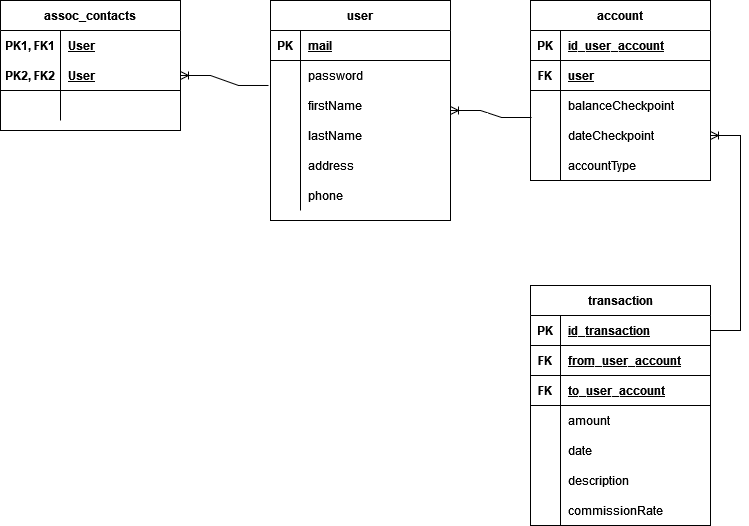

The diagram above was exported from draw.io. Its source (the exported page's mxGraphModel, read from the mxfile embedded in the PNG):
<mxGraphModel dx="868" dy="440" grid="1" gridSize="10" guides="1" tooltips="1" connect="1" arrows="1" fold="1" page="1" pageScale="1" pageWidth="827" pageHeight="1169" math="0" shadow="0">
  <root>
    <mxCell id="0" />
    <mxCell id="1" parent="0" />
    <mxCell id="bxyPx-NkGGjTg9aIsLzp-1" value="user" style="shape=table;startSize=30;container=1;collapsible=1;childLayout=tableLayout;fixedRows=1;rowLines=0;fontStyle=1;align=center;resizeLast=1;" parent="1" vertex="1">
      <mxGeometry x="330" y="110" width="180" height="220" as="geometry" />
    </mxCell>
    <mxCell id="bxyPx-NkGGjTg9aIsLzp-2" value="" style="shape=tableRow;horizontal=0;startSize=0;swimlaneHead=0;swimlaneBody=0;fillColor=none;collapsible=0;dropTarget=0;points=[[0,0.5],[1,0.5]];portConstraint=eastwest;top=0;left=0;right=0;bottom=1;" parent="bxyPx-NkGGjTg9aIsLzp-1" vertex="1">
      <mxGeometry y="30" width="180" height="30" as="geometry" />
    </mxCell>
    <mxCell id="bxyPx-NkGGjTg9aIsLzp-3" value="PK" style="shape=partialRectangle;connectable=0;fillColor=none;top=0;left=0;bottom=0;right=0;fontStyle=1;overflow=hidden;" parent="bxyPx-NkGGjTg9aIsLzp-2" vertex="1">
      <mxGeometry width="30" height="30" as="geometry">
        <mxRectangle width="30" height="30" as="alternateBounds" />
      </mxGeometry>
    </mxCell>
    <mxCell id="bxyPx-NkGGjTg9aIsLzp-4" value="mail" style="shape=partialRectangle;connectable=0;fillColor=none;top=0;left=0;bottom=0;right=0;align=left;spacingLeft=6;fontStyle=5;overflow=hidden;" parent="bxyPx-NkGGjTg9aIsLzp-2" vertex="1">
      <mxGeometry x="30" width="150" height="30" as="geometry">
        <mxRectangle width="150" height="30" as="alternateBounds" />
      </mxGeometry>
    </mxCell>
    <mxCell id="bxyPx-NkGGjTg9aIsLzp-5" value="" style="shape=tableRow;horizontal=0;startSize=0;swimlaneHead=0;swimlaneBody=0;fillColor=none;collapsible=0;dropTarget=0;points=[[0,0.5],[1,0.5]];portConstraint=eastwest;top=0;left=0;right=0;bottom=0;" parent="bxyPx-NkGGjTg9aIsLzp-1" vertex="1">
      <mxGeometry y="60" width="180" height="30" as="geometry" />
    </mxCell>
    <mxCell id="bxyPx-NkGGjTg9aIsLzp-6" value="" style="shape=partialRectangle;connectable=0;fillColor=none;top=0;left=0;bottom=0;right=0;editable=1;overflow=hidden;" parent="bxyPx-NkGGjTg9aIsLzp-5" vertex="1">
      <mxGeometry width="30" height="30" as="geometry">
        <mxRectangle width="30" height="30" as="alternateBounds" />
      </mxGeometry>
    </mxCell>
    <mxCell id="bxyPx-NkGGjTg9aIsLzp-7" value="password" style="shape=partialRectangle;connectable=0;fillColor=none;top=0;left=0;bottom=0;right=0;align=left;spacingLeft=6;overflow=hidden;" parent="bxyPx-NkGGjTg9aIsLzp-5" vertex="1">
      <mxGeometry x="30" width="150" height="30" as="geometry">
        <mxRectangle width="150" height="30" as="alternateBounds" />
      </mxGeometry>
    </mxCell>
    <mxCell id="bxyPx-NkGGjTg9aIsLzp-8" value="" style="shape=tableRow;horizontal=0;startSize=0;swimlaneHead=0;swimlaneBody=0;fillColor=none;collapsible=0;dropTarget=0;points=[[0,0.5],[1,0.5]];portConstraint=eastwest;top=0;left=0;right=0;bottom=0;" parent="bxyPx-NkGGjTg9aIsLzp-1" vertex="1">
      <mxGeometry y="90" width="180" height="30" as="geometry" />
    </mxCell>
    <mxCell id="bxyPx-NkGGjTg9aIsLzp-9" value="" style="shape=partialRectangle;connectable=0;fillColor=none;top=0;left=0;bottom=0;right=0;editable=1;overflow=hidden;" parent="bxyPx-NkGGjTg9aIsLzp-8" vertex="1">
      <mxGeometry width="30" height="30" as="geometry">
        <mxRectangle width="30" height="30" as="alternateBounds" />
      </mxGeometry>
    </mxCell>
    <mxCell id="bxyPx-NkGGjTg9aIsLzp-10" value="firstName" style="shape=partialRectangle;connectable=0;fillColor=none;top=0;left=0;bottom=0;right=0;align=left;spacingLeft=6;overflow=hidden;" parent="bxyPx-NkGGjTg9aIsLzp-8" vertex="1">
      <mxGeometry x="30" width="150" height="30" as="geometry">
        <mxRectangle width="150" height="30" as="alternateBounds" />
      </mxGeometry>
    </mxCell>
    <mxCell id="bxyPx-NkGGjTg9aIsLzp-11" value="" style="shape=tableRow;horizontal=0;startSize=0;swimlaneHead=0;swimlaneBody=0;fillColor=none;collapsible=0;dropTarget=0;points=[[0,0.5],[1,0.5]];portConstraint=eastwest;top=0;left=0;right=0;bottom=0;" parent="bxyPx-NkGGjTg9aIsLzp-1" vertex="1">
      <mxGeometry y="120" width="180" height="30" as="geometry" />
    </mxCell>
    <mxCell id="bxyPx-NkGGjTg9aIsLzp-12" value="" style="shape=partialRectangle;connectable=0;fillColor=none;top=0;left=0;bottom=0;right=0;editable=1;overflow=hidden;" parent="bxyPx-NkGGjTg9aIsLzp-11" vertex="1">
      <mxGeometry width="30" height="30" as="geometry">
        <mxRectangle width="30" height="30" as="alternateBounds" />
      </mxGeometry>
    </mxCell>
    <mxCell id="bxyPx-NkGGjTg9aIsLzp-13" value="lastName" style="shape=partialRectangle;connectable=0;fillColor=none;top=0;left=0;bottom=0;right=0;align=left;spacingLeft=6;overflow=hidden;" parent="bxyPx-NkGGjTg9aIsLzp-11" vertex="1">
      <mxGeometry x="30" width="150" height="30" as="geometry">
        <mxRectangle width="150" height="30" as="alternateBounds" />
      </mxGeometry>
    </mxCell>
    <mxCell id="om9YXcZbw6AMS7IjsoLM-13" value="" style="shape=tableRow;horizontal=0;startSize=0;swimlaneHead=0;swimlaneBody=0;fillColor=none;collapsible=0;dropTarget=0;points=[[0,0.5],[1,0.5]];portConstraint=eastwest;top=0;left=0;right=0;bottom=0;" parent="bxyPx-NkGGjTg9aIsLzp-1" vertex="1">
      <mxGeometry y="150" width="180" height="30" as="geometry" />
    </mxCell>
    <mxCell id="om9YXcZbw6AMS7IjsoLM-14" value="" style="shape=partialRectangle;connectable=0;fillColor=none;top=0;left=0;bottom=0;right=0;editable=1;overflow=hidden;" parent="om9YXcZbw6AMS7IjsoLM-13" vertex="1">
      <mxGeometry width="30" height="30" as="geometry">
        <mxRectangle width="30" height="30" as="alternateBounds" />
      </mxGeometry>
    </mxCell>
    <mxCell id="om9YXcZbw6AMS7IjsoLM-15" value="address" style="shape=partialRectangle;connectable=0;fillColor=none;top=0;left=0;bottom=0;right=0;align=left;spacingLeft=6;overflow=hidden;" parent="om9YXcZbw6AMS7IjsoLM-13" vertex="1">
      <mxGeometry x="30" width="150" height="30" as="geometry">
        <mxRectangle width="150" height="30" as="alternateBounds" />
      </mxGeometry>
    </mxCell>
    <mxCell id="om9YXcZbw6AMS7IjsoLM-16" value="" style="shape=tableRow;horizontal=0;startSize=0;swimlaneHead=0;swimlaneBody=0;fillColor=none;collapsible=0;dropTarget=0;points=[[0,0.5],[1,0.5]];portConstraint=eastwest;top=0;left=0;right=0;bottom=0;" parent="bxyPx-NkGGjTg9aIsLzp-1" vertex="1">
      <mxGeometry y="180" width="180" height="30" as="geometry" />
    </mxCell>
    <mxCell id="om9YXcZbw6AMS7IjsoLM-17" value="" style="shape=partialRectangle;connectable=0;fillColor=none;top=0;left=0;bottom=0;right=0;editable=1;overflow=hidden;" parent="om9YXcZbw6AMS7IjsoLM-16" vertex="1">
      <mxGeometry width="30" height="30" as="geometry">
        <mxRectangle width="30" height="30" as="alternateBounds" />
      </mxGeometry>
    </mxCell>
    <mxCell id="om9YXcZbw6AMS7IjsoLM-18" value="phone" style="shape=partialRectangle;connectable=0;fillColor=none;top=0;left=0;bottom=0;right=0;align=left;spacingLeft=6;overflow=hidden;" parent="om9YXcZbw6AMS7IjsoLM-16" vertex="1">
      <mxGeometry x="30" width="150" height="30" as="geometry">
        <mxRectangle width="150" height="30" as="alternateBounds" />
      </mxGeometry>
    </mxCell>
    <mxCell id="om9YXcZbw6AMS7IjsoLM-19" value="assoc_contacts" style="shape=table;startSize=30;container=1;collapsible=1;childLayout=tableLayout;fixedRows=1;rowLines=0;fontStyle=1;align=center;resizeLast=1;" parent="1" vertex="1">
      <mxGeometry x="60" y="110" width="180" height="130" as="geometry" />
    </mxCell>
    <mxCell id="om9YXcZbw6AMS7IjsoLM-20" value="" style="shape=tableRow;horizontal=0;startSize=0;swimlaneHead=0;swimlaneBody=0;fillColor=none;collapsible=0;dropTarget=0;points=[[0,0.5],[1,0.5]];portConstraint=eastwest;top=0;left=0;right=0;bottom=0;" parent="om9YXcZbw6AMS7IjsoLM-19" vertex="1">
      <mxGeometry y="30" width="180" height="30" as="geometry" />
    </mxCell>
    <mxCell id="om9YXcZbw6AMS7IjsoLM-21" value="PK1, FK1" style="shape=partialRectangle;connectable=0;fillColor=none;top=0;left=0;bottom=0;right=0;fontStyle=1;overflow=hidden;" parent="om9YXcZbw6AMS7IjsoLM-20" vertex="1">
      <mxGeometry width="60" height="30" as="geometry">
        <mxRectangle width="60" height="30" as="alternateBounds" />
      </mxGeometry>
    </mxCell>
    <mxCell id="om9YXcZbw6AMS7IjsoLM-22" value="User" style="shape=partialRectangle;connectable=0;fillColor=none;top=0;left=0;bottom=0;right=0;align=left;spacingLeft=6;fontStyle=5;overflow=hidden;" parent="om9YXcZbw6AMS7IjsoLM-20" vertex="1">
      <mxGeometry x="60" width="120" height="30" as="geometry">
        <mxRectangle width="120" height="30" as="alternateBounds" />
      </mxGeometry>
    </mxCell>
    <mxCell id="om9YXcZbw6AMS7IjsoLM-23" value="" style="shape=tableRow;horizontal=0;startSize=0;swimlaneHead=0;swimlaneBody=0;fillColor=none;collapsible=0;dropTarget=0;points=[[0,0.5],[1,0.5]];portConstraint=eastwest;top=0;left=0;right=0;bottom=1;" parent="om9YXcZbw6AMS7IjsoLM-19" vertex="1">
      <mxGeometry y="60" width="180" height="30" as="geometry" />
    </mxCell>
    <mxCell id="om9YXcZbw6AMS7IjsoLM-24" value="PK2, FK2" style="shape=partialRectangle;connectable=0;fillColor=none;top=0;left=0;bottom=0;right=0;fontStyle=1;overflow=hidden;" parent="om9YXcZbw6AMS7IjsoLM-23" vertex="1">
      <mxGeometry width="60" height="30" as="geometry">
        <mxRectangle width="60" height="30" as="alternateBounds" />
      </mxGeometry>
    </mxCell>
    <mxCell id="om9YXcZbw6AMS7IjsoLM-25" value="User" style="shape=partialRectangle;connectable=0;fillColor=none;top=0;left=0;bottom=0;right=0;align=left;spacingLeft=6;fontStyle=5;overflow=hidden;" parent="om9YXcZbw6AMS7IjsoLM-23" vertex="1">
      <mxGeometry x="60" width="120" height="30" as="geometry">
        <mxRectangle width="120" height="30" as="alternateBounds" />
      </mxGeometry>
    </mxCell>
    <mxCell id="om9YXcZbw6AMS7IjsoLM-29" value="" style="shape=tableRow;horizontal=0;startSize=0;swimlaneHead=0;swimlaneBody=0;fillColor=none;collapsible=0;dropTarget=0;points=[[0,0.5],[1,0.5]];portConstraint=eastwest;top=0;left=0;right=0;bottom=0;" parent="om9YXcZbw6AMS7IjsoLM-19" vertex="1">
      <mxGeometry y="90" width="180" height="30" as="geometry" />
    </mxCell>
    <mxCell id="om9YXcZbw6AMS7IjsoLM-30" value="" style="shape=partialRectangle;connectable=0;fillColor=none;top=0;left=0;bottom=0;right=0;editable=1;overflow=hidden;" parent="om9YXcZbw6AMS7IjsoLM-29" vertex="1">
      <mxGeometry width="60" height="30" as="geometry">
        <mxRectangle width="60" height="30" as="alternateBounds" />
      </mxGeometry>
    </mxCell>
    <mxCell id="om9YXcZbw6AMS7IjsoLM-31" value="" style="shape=partialRectangle;connectable=0;fillColor=none;top=0;left=0;bottom=0;right=0;align=left;spacingLeft=6;overflow=hidden;" parent="om9YXcZbw6AMS7IjsoLM-29" vertex="1">
      <mxGeometry x="60" width="120" height="30" as="geometry">
        <mxRectangle width="120" height="30" as="alternateBounds" />
      </mxGeometry>
    </mxCell>
    <mxCell id="om9YXcZbw6AMS7IjsoLM-36" value="" style="edgeStyle=entityRelationEdgeStyle;fontSize=12;html=1;endArrow=ERoneToMany;rounded=0;exitX=-0.011;exitY=0.833;exitDx=0;exitDy=0;exitPerimeter=0;entryX=1;entryY=0.5;entryDx=0;entryDy=0;" parent="1" source="bxyPx-NkGGjTg9aIsLzp-5" target="om9YXcZbw6AMS7IjsoLM-23" edge="1">
      <mxGeometry width="100" height="100" relative="1" as="geometry">
        <mxPoint x="360" y="220" as="sourcePoint" />
        <mxPoint x="260" y="260" as="targetPoint" />
      </mxGeometry>
    </mxCell>
    <mxCell id="om9YXcZbw6AMS7IjsoLM-37" value="account" style="shape=table;startSize=30;container=1;collapsible=1;childLayout=tableLayout;fixedRows=1;rowLines=0;fontStyle=1;align=center;resizeLast=1;" parent="1" vertex="1">
      <mxGeometry x="590" y="110" width="180" height="180" as="geometry" />
    </mxCell>
    <mxCell id="om9YXcZbw6AMS7IjsoLM-38" value="" style="shape=tableRow;horizontal=0;startSize=0;swimlaneHead=0;swimlaneBody=0;fillColor=none;collapsible=0;dropTarget=0;points=[[0,0.5],[1,0.5]];portConstraint=eastwest;top=0;left=0;right=0;bottom=1;" parent="om9YXcZbw6AMS7IjsoLM-37" vertex="1">
      <mxGeometry y="30" width="180" height="30" as="geometry" />
    </mxCell>
    <mxCell id="om9YXcZbw6AMS7IjsoLM-39" value="PK" style="shape=partialRectangle;connectable=0;fillColor=none;top=0;left=0;bottom=0;right=0;fontStyle=1;overflow=hidden;" parent="om9YXcZbw6AMS7IjsoLM-38" vertex="1">
      <mxGeometry width="30" height="30" as="geometry">
        <mxRectangle width="30" height="30" as="alternateBounds" />
      </mxGeometry>
    </mxCell>
    <mxCell id="om9YXcZbw6AMS7IjsoLM-40" value="id_user_account" style="shape=partialRectangle;connectable=0;fillColor=none;top=0;left=0;bottom=0;right=0;align=left;spacingLeft=6;fontStyle=5;overflow=hidden;" parent="om9YXcZbw6AMS7IjsoLM-38" vertex="1">
      <mxGeometry x="30" width="150" height="30" as="geometry">
        <mxRectangle width="150" height="30" as="alternateBounds" />
      </mxGeometry>
    </mxCell>
    <mxCell id="om9YXcZbw6AMS7IjsoLM-56" value="" style="shape=tableRow;horizontal=0;startSize=0;swimlaneHead=0;swimlaneBody=0;fillColor=none;collapsible=0;dropTarget=0;points=[[0,0.5],[1,0.5]];portConstraint=eastwest;top=0;left=0;right=0;bottom=1;" parent="om9YXcZbw6AMS7IjsoLM-37" vertex="1">
      <mxGeometry y="60" width="180" height="30" as="geometry" />
    </mxCell>
    <mxCell id="om9YXcZbw6AMS7IjsoLM-57" value="FK" style="shape=partialRectangle;connectable=0;fillColor=none;top=0;left=0;bottom=0;right=0;fontStyle=1;overflow=hidden;" parent="om9YXcZbw6AMS7IjsoLM-56" vertex="1">
      <mxGeometry width="30" height="30" as="geometry">
        <mxRectangle width="30" height="30" as="alternateBounds" />
      </mxGeometry>
    </mxCell>
    <mxCell id="om9YXcZbw6AMS7IjsoLM-58" value="user" style="shape=partialRectangle;connectable=0;fillColor=none;top=0;left=0;bottom=0;right=0;align=left;spacingLeft=6;fontStyle=5;overflow=hidden;" parent="om9YXcZbw6AMS7IjsoLM-56" vertex="1">
      <mxGeometry x="30" width="150" height="30" as="geometry">
        <mxRectangle width="150" height="30" as="alternateBounds" />
      </mxGeometry>
    </mxCell>
    <mxCell id="om9YXcZbw6AMS7IjsoLM-41" value="" style="shape=tableRow;horizontal=0;startSize=0;swimlaneHead=0;swimlaneBody=0;fillColor=none;collapsible=0;dropTarget=0;points=[[0,0.5],[1,0.5]];portConstraint=eastwest;top=0;left=0;right=0;bottom=0;" parent="om9YXcZbw6AMS7IjsoLM-37" vertex="1">
      <mxGeometry y="90" width="180" height="30" as="geometry" />
    </mxCell>
    <mxCell id="om9YXcZbw6AMS7IjsoLM-42" value="" style="shape=partialRectangle;connectable=0;fillColor=none;top=0;left=0;bottom=0;right=0;editable=1;overflow=hidden;" parent="om9YXcZbw6AMS7IjsoLM-41" vertex="1">
      <mxGeometry width="30" height="30" as="geometry">
        <mxRectangle width="30" height="30" as="alternateBounds" />
      </mxGeometry>
    </mxCell>
    <mxCell id="om9YXcZbw6AMS7IjsoLM-43" value="balanceCheckpoint" style="shape=partialRectangle;connectable=0;fillColor=none;top=0;left=0;bottom=0;right=0;align=left;spacingLeft=6;overflow=hidden;" parent="om9YXcZbw6AMS7IjsoLM-41" vertex="1">
      <mxGeometry x="30" width="150" height="30" as="geometry">
        <mxRectangle width="150" height="30" as="alternateBounds" />
      </mxGeometry>
    </mxCell>
    <mxCell id="om9YXcZbw6AMS7IjsoLM-44" value="" style="shape=tableRow;horizontal=0;startSize=0;swimlaneHead=0;swimlaneBody=0;fillColor=none;collapsible=0;dropTarget=0;points=[[0,0.5],[1,0.5]];portConstraint=eastwest;top=0;left=0;right=0;bottom=0;" parent="om9YXcZbw6AMS7IjsoLM-37" vertex="1">
      <mxGeometry y="120" width="180" height="30" as="geometry" />
    </mxCell>
    <mxCell id="om9YXcZbw6AMS7IjsoLM-45" value="" style="shape=partialRectangle;connectable=0;fillColor=none;top=0;left=0;bottom=0;right=0;editable=1;overflow=hidden;" parent="om9YXcZbw6AMS7IjsoLM-44" vertex="1">
      <mxGeometry width="30" height="30" as="geometry">
        <mxRectangle width="30" height="30" as="alternateBounds" />
      </mxGeometry>
    </mxCell>
    <mxCell id="om9YXcZbw6AMS7IjsoLM-46" value="dateCheckpoint" style="shape=partialRectangle;connectable=0;fillColor=none;top=0;left=0;bottom=0;right=0;align=left;spacingLeft=6;overflow=hidden;" parent="om9YXcZbw6AMS7IjsoLM-44" vertex="1">
      <mxGeometry x="30" width="150" height="30" as="geometry">
        <mxRectangle width="150" height="30" as="alternateBounds" />
      </mxGeometry>
    </mxCell>
    <mxCell id="bauQuatbFZFA71G6Tbnp-1" value="" style="shape=tableRow;horizontal=0;startSize=0;swimlaneHead=0;swimlaneBody=0;fillColor=none;collapsible=0;dropTarget=0;points=[[0,0.5],[1,0.5]];portConstraint=eastwest;top=0;left=0;right=0;bottom=0;" parent="om9YXcZbw6AMS7IjsoLM-37" vertex="1">
      <mxGeometry y="150" width="180" height="30" as="geometry" />
    </mxCell>
    <mxCell id="bauQuatbFZFA71G6Tbnp-2" value="" style="shape=partialRectangle;connectable=0;fillColor=none;top=0;left=0;bottom=0;right=0;editable=1;overflow=hidden;" parent="bauQuatbFZFA71G6Tbnp-1" vertex="1">
      <mxGeometry width="30" height="30" as="geometry">
        <mxRectangle width="30" height="30" as="alternateBounds" />
      </mxGeometry>
    </mxCell>
    <mxCell id="bauQuatbFZFA71G6Tbnp-3" value="accountType" style="shape=partialRectangle;connectable=0;fillColor=none;top=0;left=0;bottom=0;right=0;align=left;spacingLeft=6;overflow=hidden;" parent="bauQuatbFZFA71G6Tbnp-1" vertex="1">
      <mxGeometry x="30" width="150" height="30" as="geometry">
        <mxRectangle width="150" height="30" as="alternateBounds" />
      </mxGeometry>
    </mxCell>
    <mxCell id="nEOJgE2wUyGGagPJutDf-9" value="transaction" style="shape=table;startSize=30;container=1;collapsible=1;childLayout=tableLayout;fixedRows=1;rowLines=0;fontStyle=1;align=center;resizeLast=1;swimlaneLine=1;" parent="1" vertex="1">
      <mxGeometry x="590" y="395" width="180" height="240" as="geometry" />
    </mxCell>
    <mxCell id="nEOJgE2wUyGGagPJutDf-10" value="" style="shape=tableRow;horizontal=0;startSize=0;swimlaneHead=0;swimlaneBody=0;fillColor=none;collapsible=0;dropTarget=0;points=[[0,0.5],[1,0.5]];portConstraint=eastwest;top=0;left=0;right=0;bottom=1;" parent="nEOJgE2wUyGGagPJutDf-9" vertex="1">
      <mxGeometry y="30" width="180" height="30" as="geometry" />
    </mxCell>
    <mxCell id="nEOJgE2wUyGGagPJutDf-11" value="PK" style="shape=partialRectangle;connectable=0;fillColor=none;top=0;left=0;bottom=0;right=0;fontStyle=1;overflow=hidden;" parent="nEOJgE2wUyGGagPJutDf-10" vertex="1">
      <mxGeometry width="30" height="30" as="geometry">
        <mxRectangle width="30" height="30" as="alternateBounds" />
      </mxGeometry>
    </mxCell>
    <mxCell id="nEOJgE2wUyGGagPJutDf-12" value="id_transaction" style="shape=partialRectangle;connectable=0;fillColor=none;top=0;left=0;bottom=0;right=0;align=left;spacingLeft=6;fontStyle=5;overflow=hidden;" parent="nEOJgE2wUyGGagPJutDf-10" vertex="1">
      <mxGeometry x="30" width="150" height="30" as="geometry">
        <mxRectangle width="150" height="30" as="alternateBounds" />
      </mxGeometry>
    </mxCell>
    <mxCell id="nEOJgE2wUyGGagPJutDf-28" value="" style="shape=tableRow;horizontal=0;startSize=0;swimlaneHead=0;swimlaneBody=0;fillColor=none;collapsible=0;dropTarget=0;points=[[0,0.5],[1,0.5]];portConstraint=eastwest;top=0;left=0;right=0;bottom=1;swimlaneLine=0;" parent="nEOJgE2wUyGGagPJutDf-9" vertex="1">
      <mxGeometry y="60" width="180" height="30" as="geometry" />
    </mxCell>
    <mxCell id="nEOJgE2wUyGGagPJutDf-29" value="FK" style="shape=partialRectangle;connectable=0;fillColor=none;top=0;left=0;bottom=0;right=0;fontStyle=1;overflow=hidden;" parent="nEOJgE2wUyGGagPJutDf-28" vertex="1">
      <mxGeometry width="30" height="30" as="geometry">
        <mxRectangle width="30" height="30" as="alternateBounds" />
      </mxGeometry>
    </mxCell>
    <mxCell id="nEOJgE2wUyGGagPJutDf-30" value="from_user_account" style="shape=partialRectangle;connectable=0;fillColor=none;top=0;left=0;bottom=0;right=0;align=left;spacingLeft=6;fontStyle=5;overflow=hidden;" parent="nEOJgE2wUyGGagPJutDf-28" vertex="1">
      <mxGeometry x="30" width="150" height="30" as="geometry">
        <mxRectangle width="150" height="30" as="alternateBounds" />
      </mxGeometry>
    </mxCell>
    <mxCell id="nEOJgE2wUyGGagPJutDf-13" value="" style="shape=tableRow;horizontal=0;startSize=0;swimlaneHead=0;swimlaneBody=0;fillColor=none;collapsible=0;dropTarget=0;points=[[0,0.5],[1,0.5]];portConstraint=eastwest;top=0;left=0;right=0;bottom=1;" parent="nEOJgE2wUyGGagPJutDf-9" vertex="1">
      <mxGeometry y="90" width="180" height="30" as="geometry" />
    </mxCell>
    <mxCell id="nEOJgE2wUyGGagPJutDf-14" value="FK" style="shape=partialRectangle;connectable=0;fillColor=none;top=0;left=0;bottom=0;right=0;fontStyle=1;overflow=hidden;" parent="nEOJgE2wUyGGagPJutDf-13" vertex="1">
      <mxGeometry width="30" height="30" as="geometry">
        <mxRectangle width="30" height="30" as="alternateBounds" />
      </mxGeometry>
    </mxCell>
    <mxCell id="nEOJgE2wUyGGagPJutDf-15" value="to_user_account" style="shape=partialRectangle;connectable=0;fillColor=none;top=0;left=0;bottom=0;right=0;align=left;spacingLeft=6;fontStyle=5;overflow=hidden;" parent="nEOJgE2wUyGGagPJutDf-13" vertex="1">
      <mxGeometry x="30" width="150" height="30" as="geometry">
        <mxRectangle width="150" height="30" as="alternateBounds" />
      </mxGeometry>
    </mxCell>
    <mxCell id="nEOJgE2wUyGGagPJutDf-16" value="" style="shape=tableRow;horizontal=0;startSize=0;swimlaneHead=0;swimlaneBody=0;fillColor=none;collapsible=0;dropTarget=0;points=[[0,0.5],[1,0.5]];portConstraint=eastwest;top=0;left=0;right=0;bottom=0;" parent="nEOJgE2wUyGGagPJutDf-9" vertex="1">
      <mxGeometry y="120" width="180" height="30" as="geometry" />
    </mxCell>
    <mxCell id="nEOJgE2wUyGGagPJutDf-17" value="" style="shape=partialRectangle;connectable=0;fillColor=none;top=0;left=0;bottom=0;right=0;editable=1;overflow=hidden;" parent="nEOJgE2wUyGGagPJutDf-16" vertex="1">
      <mxGeometry width="30" height="30" as="geometry">
        <mxRectangle width="30" height="30" as="alternateBounds" />
      </mxGeometry>
    </mxCell>
    <mxCell id="nEOJgE2wUyGGagPJutDf-18" value="amount" style="shape=partialRectangle;connectable=0;fillColor=none;top=0;left=0;bottom=0;right=0;align=left;spacingLeft=6;overflow=hidden;" parent="nEOJgE2wUyGGagPJutDf-16" vertex="1">
      <mxGeometry x="30" width="150" height="30" as="geometry">
        <mxRectangle width="150" height="30" as="alternateBounds" />
      </mxGeometry>
    </mxCell>
    <mxCell id="nEOJgE2wUyGGagPJutDf-19" value="" style="shape=tableRow;horizontal=0;startSize=0;swimlaneHead=0;swimlaneBody=0;fillColor=none;collapsible=0;dropTarget=0;points=[[0,0.5],[1,0.5]];portConstraint=eastwest;top=0;left=0;right=0;bottom=0;" parent="nEOJgE2wUyGGagPJutDf-9" vertex="1">
      <mxGeometry y="150" width="180" height="30" as="geometry" />
    </mxCell>
    <mxCell id="nEOJgE2wUyGGagPJutDf-20" value="" style="shape=partialRectangle;connectable=0;fillColor=none;top=0;left=0;bottom=0;right=0;editable=1;overflow=hidden;" parent="nEOJgE2wUyGGagPJutDf-19" vertex="1">
      <mxGeometry width="30" height="30" as="geometry">
        <mxRectangle width="30" height="30" as="alternateBounds" />
      </mxGeometry>
    </mxCell>
    <mxCell id="nEOJgE2wUyGGagPJutDf-21" value="date" style="shape=partialRectangle;connectable=0;fillColor=none;top=0;left=0;bottom=0;right=0;align=left;spacingLeft=6;overflow=hidden;" parent="nEOJgE2wUyGGagPJutDf-19" vertex="1">
      <mxGeometry x="30" width="150" height="30" as="geometry">
        <mxRectangle width="150" height="30" as="alternateBounds" />
      </mxGeometry>
    </mxCell>
    <mxCell id="n63OUZiHlKryV7BOtIZs-1" value="" style="shape=tableRow;horizontal=0;startSize=0;swimlaneHead=0;swimlaneBody=0;fillColor=none;collapsible=0;dropTarget=0;points=[[0,0.5],[1,0.5]];portConstraint=eastwest;top=0;left=0;right=0;bottom=0;" parent="nEOJgE2wUyGGagPJutDf-9" vertex="1">
      <mxGeometry y="180" width="180" height="30" as="geometry" />
    </mxCell>
    <mxCell id="n63OUZiHlKryV7BOtIZs-2" value="" style="shape=partialRectangle;connectable=0;fillColor=none;top=0;left=0;bottom=0;right=0;editable=1;overflow=hidden;" parent="n63OUZiHlKryV7BOtIZs-1" vertex="1">
      <mxGeometry width="30" height="30" as="geometry">
        <mxRectangle width="30" height="30" as="alternateBounds" />
      </mxGeometry>
    </mxCell>
    <mxCell id="n63OUZiHlKryV7BOtIZs-3" value="description" style="shape=partialRectangle;connectable=0;fillColor=none;top=0;left=0;bottom=0;right=0;align=left;spacingLeft=6;overflow=hidden;" parent="n63OUZiHlKryV7BOtIZs-1" vertex="1">
      <mxGeometry x="30" width="150" height="30" as="geometry">
        <mxRectangle width="150" height="30" as="alternateBounds" />
      </mxGeometry>
    </mxCell>
    <mxCell id="nEOJgE2wUyGGagPJutDf-31" value="" style="shape=tableRow;horizontal=0;startSize=0;swimlaneHead=0;swimlaneBody=0;fillColor=none;collapsible=0;dropTarget=0;points=[[0,0.5],[1,0.5]];portConstraint=eastwest;top=0;left=0;right=0;bottom=0;" parent="nEOJgE2wUyGGagPJutDf-9" vertex="1">
      <mxGeometry y="210" width="180" height="30" as="geometry" />
    </mxCell>
    <mxCell id="nEOJgE2wUyGGagPJutDf-32" value="" style="shape=partialRectangle;connectable=0;fillColor=none;top=0;left=0;bottom=0;right=0;editable=1;overflow=hidden;" parent="nEOJgE2wUyGGagPJutDf-31" vertex="1">
      <mxGeometry width="30" height="30" as="geometry">
        <mxRectangle width="30" height="30" as="alternateBounds" />
      </mxGeometry>
    </mxCell>
    <mxCell id="nEOJgE2wUyGGagPJutDf-33" value="commissionRate" style="shape=partialRectangle;connectable=0;fillColor=none;top=0;left=0;bottom=0;right=0;align=left;spacingLeft=6;overflow=hidden;" parent="nEOJgE2wUyGGagPJutDf-31" vertex="1">
      <mxGeometry x="30" width="150" height="30" as="geometry">
        <mxRectangle width="150" height="30" as="alternateBounds" />
      </mxGeometry>
    </mxCell>
    <mxCell id="TgEPo4DENXjhcDD4JQvK-3" value="" style="edgeStyle=entityRelationEdgeStyle;fontSize=12;html=1;endArrow=ERoneToMany;rounded=0;exitX=1;exitY=0.5;exitDx=0;exitDy=0;" parent="1" source="nEOJgE2wUyGGagPJutDf-10" target="om9YXcZbw6AMS7IjsoLM-44" edge="1">
      <mxGeometry width="100" height="100" relative="1" as="geometry">
        <mxPoint x="780" y="410" as="sourcePoint" />
        <mxPoint x="660" y="280" as="targetPoint" />
      </mxGeometry>
    </mxCell>
    <mxCell id="KXUpNbN_CeMzUIMtkEOZ-1" value="" style="edgeStyle=entityRelationEdgeStyle;fontSize=12;html=1;endArrow=ERoneToMany;rounded=0;entryX=1;entryY=0.5;entryDx=0;entryDy=0;exitX=0.006;exitY=-0.1;exitDx=0;exitDy=0;exitPerimeter=0;" parent="1" source="om9YXcZbw6AMS7IjsoLM-44" target="bxyPx-NkGGjTg9aIsLzp-1" edge="1">
      <mxGeometry width="100" height="100" relative="1" as="geometry">
        <mxPoint x="570" y="220" as="sourcePoint" />
        <mxPoint x="460" y="270" as="targetPoint" />
      </mxGeometry>
    </mxCell>
  </root>
</mxGraphModel>